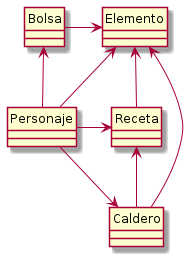

The diagram above was rendered by PlantUML. Its source (embedded in the PNG):
@startuml Proyecto

skinparam ClassAttributeIconSize 0
hide circle

class Personaje {
}

class Bolsa {
}

class Caldero {
}

class Receta {
}

class Elemento {
}

Personaje -up-> Bolsa
Personaje --> Caldero
Personaje -up-> Elemento
Personaje -right-> Receta

Receta -> Elemento

Bolsa -right-> Elemento

Caldero -left-> Receta
Caldero -up-> Elemento

@enduml